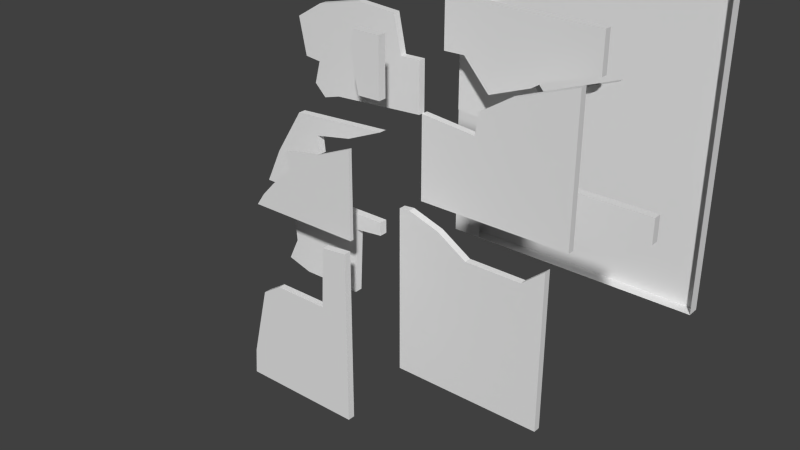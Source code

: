 # Source: DefaultHead.blend  (saved by Blender 2.75.0; exported with 4.5.12 LTS)
import bpy
from mathutils import Matrix  # noqa: F401  (used for matrix-valued properties, if any)

bpy.ops.wm.read_factory_settings(use_empty=True)
scene = bpy.context.scene
scene.name = 'Scene'

# ---- collections
col_collection_1 = bpy.data.collections.new('Collection 1'); scene.collection.children.link(col_collection_1)

# ---- materials (node trees are filled in below, after node groups)
mat_material = bpy.data.materials.new('Material')
mat_material.alpha_threshold = 0.0
mat_material.use_transparent_shadow = False
mat_material.roughness = 0.5
mat_material.line_color = (0.0, 0.0, 0.0, 1.0)

# ---- material node trees

# ---- world
world_world = bpy.data.worlds.new('World'); scene.world = world_world
world_world.color = (0.05088, 0.05088, 0.05088)
world_world.use_sun_shadow = False
world_world.sun_shadow_jitter_overblur = 0.0
world_world.cycles.sampling_method = 'MANUAL'
world_world.cycles.sample_map_resolution = 256

# ---- meshes
me_cube_012 = bpy.data.meshes.new('Cube.012')
me_cube_012.from_pydata([(1.0, -1.0, 0.929), (0.6737, -1.0, 0.8305), (0.583, -1.0, 0.7727)], [], [(0, 1, 2)])
_uv = me_cube_012.uv_layers.new(name='UVMap')
_uv.uv.foreach_set('vector', [0.9229, 0.8295, 0.7849, 0.7946, 0.7465, 0.774])
me_cube_012.materials.append(mat_material)
me_cube_012.use_remesh_preserve_volume = False
me_cube_012.use_remesh_preserve_attributes = False
me_cube_012.use_mirror_vertex_groups = False
me_cube_012.update()
me_cube_011 = bpy.data.meshes.new('Cube.011')
me_cube_011.from_pydata([(-4.073e-07, -1.0, 0.5414), (0.3661, -1.0, 0.5045), (0.3845, -1.0, 0.646), (-4.712e-07, -1.0, 0.8582), (0.583, -1.0, 0.7727), (0.1384, -1.0, 0.8613), (0.3107, -1.0, 0.6706)], [], [(4, 6, 5, 3, 0, 1, 2)])
_uv = me_cube_011.uv_layers.new(name='UVMap')
_uv.uv.foreach_set('vector', [0.7465, 0.774, 0.6314, 0.7378, 0.5585, 0.8055, 0.5, 0.8044, 0.5, 0.692, 0.6548, 0.6789, 0.6626, 0.7291])
me_cube_011.materials.append(mat_material)
me_cube_011.use_remesh_preserve_volume = False
me_cube_011.use_remesh_preserve_attributes = False
me_cube_011.use_mirror_vertex_groups = False
me_cube_011.update()
me_cube_010 = bpy.data.meshes.new('Cube.010')
me_cube_010.from_pydata([(1.0, -1.0, 0.0), (-2.98e-07, -1.0, 0.0), (-2.829e-07, -1.0, -0.07512), (1.0, -1.0, -0.136), (0.07075, -1.0, -0.06767), (0.2799, -1.0, -0.1353), (0.4768, -1.0, -0.2584), (0.8521, -1.0, -0.2584)], [], [(3, 0, 1, 2, 4, 5, 6, 7)])
_uv = me_cube_010.uv_layers.new(name='UVMap')
_uv.uv.foreach_set('vector', [0.9229, 0.4518, 0.9229, 0.5, 0.5, 0.5, 0.5, 0.4734, 0.5299, 0.476, 0.6184, 0.452, 0.7016, 0.4084, 0.8603, 0.4084])
me_cube_010.materials.append(mat_material)
me_cube_010.use_remesh_preserve_volume = False
me_cube_010.use_remesh_preserve_attributes = False
me_cube_010.use_mirror_vertex_groups = False
me_cube_010.update()
me_cube_009 = bpy.data.meshes.new('Cube.009')
me_cube_009.from_pydata([(-0.7229, -1.0, 0.0), (-4.073e-07, -1.0, 0.5414), (-0.889, -1.0, 0.0), (-0.6675, -1.0, 0.07998), (-0.5814, -1.0, 0.1723), (-0.4522, -1.0, 0.2892), (-0.4645, -1.0, 0.3999), (-0.2307, -1.0, 0.443), (-0.7844, -1.0, 0.2215), (-0.606, -1.0, 0.5045)], [], [(7, 1, 9, 8, 2, 0, 3, 4, 5, 6)])
_uv = me_cube_009.uv_layers.new(name='UVMap')
_uv.uv.foreach_set('vector', [0.4024, 0.6571, 0.5, 0.692, 0.2438, 0.6789, 0.1683, 0.5786, 0.1241, 0.5, 0.1943, 0.5, 0.2177, 0.5284, 0.2542, 0.5611, 0.3088, 0.6026, 0.3036, 0.6418])
me_cube_009.materials.append(mat_material)
me_cube_009.use_remesh_preserve_volume = False
me_cube_009.use_remesh_preserve_attributes = False
me_cube_009.use_mirror_vertex_groups = False
me_cube_009.update()
me_cube_008 = bpy.data.meshes.new('Cube.008')
me_cube_008.from_pydata([(-4.073e-07, -1.0, 0.5414), (-4.712e-07, -1.0, 0.8582), (-0.7167, -1.0, 0.4737), (-0.606, -1.0, 0.5045), (-0.7906, -1.0, 0.5475), (-0.7536, -1.0, 0.689), (-0.8582, -1.0, 0.7013), (-0.9074, -1.0, 0.9351), (-0.7352, -1.0, 1.04), (-0.4399, -1.0, 1.107), (-0.1815, -1.0, 1.089), (-0.1323, -1.0, 0.8552)], [], [(0, 1, 11, 10, 9, 8, 7, 6, 5, 4, 2, 3)])
_uv = me_cube_008.uv_layers.new(name='UVMap')
_uv.uv.foreach_set('vector', [0.5, 0.692, 0.5, 0.8044, 0.4441, 0.8033, 0.4233, 0.8862, 0.314, 0.8928, 0.1891, 0.8688, 0.1163, 0.8317, 0.1371, 0.7487, 0.1813, 0.7444, 0.1657, 0.6942, 0.1969, 0.668, 0.2438, 0.6789])
me_cube_008.materials.append(mat_material)
me_cube_008.use_remesh_preserve_volume = False
me_cube_008.use_remesh_preserve_attributes = False
me_cube_008.use_mirror_vertex_groups = False
me_cube_008.update()
me_cube_007 = bpy.data.meshes.new('Cube.007')
me_cube_007.from_pydata([(-5.364e-07, -1.0, 1.181), (-4.712e-07, -1.0, 0.8582), (-0.1815, -1.0, 1.089), (-0.1323, -1.0, 0.8552), (-0.1569, -1.0, 1.181)], [], [(1, 0, 4, 2, 3)])
_uv = me_cube_007.uv_layers.new(name='UVMap')
_uv.uv.foreach_set('vector', [0.5, 0.8044, 0.5, 0.9189, 0.4337, 0.9189, 0.4233, 0.8862, 0.4441, 0.8033])
me_cube_007.materials.append(mat_material)
me_cube_007.use_remesh_preserve_volume = False
me_cube_007.use_remesh_preserve_attributes = False
me_cube_007.use_mirror_vertex_groups = False
me_cube_007.update()
me_cube_006 = bpy.data.meshes.new('Cube.006')
me_cube_006.from_pydata([(1.0, -1.0, 1.181), (-5.364e-07, -1.0, 1.181), (1.0, -1.0, 0.929), (0.6737, -1.0, 0.8305), (-4.712e-07, -1.0, 0.8582), (0.583, -1.0, 0.7727), (0.1384, -1.0, 0.8613), (0.3107, -1.0, 0.6706)], [], [(2, 0, 1, 4, 6, 7, 5, 3)])
_uv = me_cube_006.uv_layers.new(name='UVMap')
_uv.uv.foreach_set('vector', [0.9229, 0.8295, 0.9229, 0.9189, 0.5, 0.9189, 0.5, 0.8044, 0.5585, 0.8055, 0.6314, 0.7378, 0.7465, 0.774, 0.7849, 0.7946])
me_cube_006.materials.append(mat_material)
me_cube_006.use_remesh_preserve_volume = False
me_cube_006.use_remesh_preserve_attributes = False
me_cube_006.use_mirror_vertex_groups = False
me_cube_006.update()
me_cube_005 = bpy.data.meshes.new('Cube.005')
me_cube_005.from_pydata([(1.0, -1.0, 0.0), (-2.98e-07, -1.0, 0.0), (-4.073e-07, -1.0, 0.5414), (1.0, -1.0, 0.929), (0.3661, -1.0, 0.5045), (0.3845, -1.0, 0.646), (0.583, -1.0, 0.7727)], [], [(0, 3, 6, 5, 4, 2, 1)])
_uv = me_cube_005.uv_layers.new(name='UVMap')
_uv.uv.foreach_set('vector', [0.9229, 0.5, 0.9229, 0.8295, 0.7465, 0.774, 0.6626, 0.7291, 0.6548, 0.6789, 0.5, 0.692, 0.5, 0.5])
me_cube_005.materials.append(mat_material)
me_cube_005.use_remesh_preserve_volume = False
me_cube_005.use_remesh_preserve_attributes = False
me_cube_005.use_mirror_vertex_groups = False
me_cube_005.update()
me_cube_004 = bpy.data.meshes.new('Cube.004')
me_cube_004.from_pydata([(-2.98e-07, -1.0, 0.0), (-0.7229, -1.0, 0.0), (-4.073e-07, -1.0, 0.5414), (-0.6675, -1.0, 0.07998), (-0.5814, -1.0, 0.1723), (-0.4522, -1.0, 0.2892), (-0.4645, -1.0, 0.3999), (-0.2307, -1.0, 0.443)], [], [(0, 2, 7, 6, 5, 4, 3, 1)])
_uv = me_cube_004.uv_layers.new(name='UVMap')
_uv.uv.foreach_set('vector', [0.5, 0.5, 0.5, 0.692, 0.4024, 0.6571, 0.3036, 0.6418, 0.3088, 0.6026, 0.2542, 0.5611, 0.2177, 0.5284, 0.1943, 0.5])
me_cube_004.materials.append(mat_material)
me_cube_004.use_remesh_preserve_volume = False
me_cube_004.use_remesh_preserve_attributes = False
me_cube_004.use_mirror_vertex_groups = False
me_cube_004.update()
me_cube_003 = bpy.data.meshes.new('Cube.003')
me_cube_003.from_pydata([(-2.98e-07, -1.0, 0.0), (-2.829e-07, -1.0, -0.07512), (-0.7229, -1.0, 0.0), (-0.5322, -1.0, -0.4799), (-0.1815, -1.0, -0.4799), (-0.163, -1.0, -0.09228), (-0.6737, -1.0, -0.4368), (-0.6121, -1.0, -0.3076), (-0.6306, -1.0, -0.1107)], [], [(1, 0, 2, 8, 7, 6, 3, 4, 5)])
_uv = me_cube_003.uv_layers.new(name='UVMap')
_uv.uv.foreach_set('vector', [0.5, 0.4734, 0.5, 0.5, 0.1943, 0.5, 0.2333, 0.4607, 0.2411, 0.3909, 0.2151, 0.3451, 0.275, 0.3298, 0.4233, 0.3298, 0.4311, 0.4673])
me_cube_003.materials.append(mat_material)
me_cube_003.use_remesh_preserve_volume = False
me_cube_003.use_remesh_preserve_attributes = False
me_cube_003.use_mirror_vertex_groups = False
me_cube_003.update()
me_cube_002 = bpy.data.meshes.new('Cube.002')
me_cube_002.from_pydata([(-5.96e-08, -1.0, -1.181), (-2.829e-07, -1.0, -0.07512), (-0.7782, -1.0, -1.181), (-0.7659, -1.0, -1.015), (-0.6552, -1.0, -0.5598), (-0.5322, -1.0, -0.4799), (-0.1815, -1.0, -0.4799), (-0.163, -1.0, -0.09228)], [], [(0, 1, 7, 6, 5, 4, 3, 2)])
_uv = me_cube_002.uv_layers.new(name='UVMap')
_uv.uv.foreach_set('vector', [0.5, 0.08106, 0.5, 0.4734, 0.4311, 0.4673, 0.4233, 0.3298, 0.275, 0.3298, 0.2229, 0.3014, 0.1761, 0.14, 0.1709, 0.08106])
me_cube_002.materials.append(mat_material)
me_cube_002.use_remesh_preserve_volume = False
me_cube_002.use_remesh_preserve_attributes = False
me_cube_002.use_mirror_vertex_groups = False
me_cube_002.update()
me_cube_001 = bpy.data.meshes.new('Cube.001')
me_cube_001.from_pydata([(1.0, -1.0, -1.181), (-5.96e-08, -1.0, -1.181), (-2.829e-07, -1.0, -0.07512), (1.0, -1.0, -0.136), (0.07075, -1.0, -0.06767), (0.2799, -1.0, -0.1353), (0.4768, -1.0, -0.2584), (0.8521, -1.0, -0.2584)], [], [(0, 3, 7, 6, 5, 4, 2, 1)])
_uv = me_cube_001.uv_layers.new(name='UVMap')
_uv.uv.foreach_set('vector', [0.9229, 0.08106, 0.9229, 0.4518, 0.8603, 0.4084, 0.7016, 0.4084, 0.6184, 0.452, 0.5299, 0.476, 0.5, 0.4734, 0.5, 0.08106])
me_cube_001.materials.append(mat_material)
me_cube_001.use_remesh_preserve_volume = False
me_cube_001.use_remesh_preserve_attributes = False
me_cube_001.use_mirror_vertex_groups = False
me_cube_001.update()
me_cube = bpy.data.meshes.new('Cube')
me_cube.from_pydata([(1.0, 1.0, -1.181), (1.0, -1.0, -1.181), (-1.0, -1.0, -1.181), (-1.0, 1.0, -1.181), (1.0, 1.0, 1.181), (1.0, -1.0, 1.181), (-1.0, -1.0, 1.181), (-1.0, 1.0, 1.181), (1.0, 0.0, -1.181), (1.788e-07, 1.0, -1.181), (1.0, 1.0, 0.0), (-5.96e-08, -1.0, -1.181), (1.0, -1.0, 0.0), (-1.0, 2.384e-07, -1.181), (-1.0, -1.0, 0.0), (-1.0, 1.0, 0.0), (1.0, -4.768e-07, 1.181), (2.384e-07, 1.0, 1.181), (-5.364e-07, -1.0, 1.181), (-1.0, 1.788e-07, 1.181), (2.384e-07, 1.0, 0.0), (-1.0, 2.98e-07, 0.0), (1.0, -2.384e-07, 0.0), (-1.49e-07, -1.788e-07, 1.181), (5.96e-08, 1.192e-07, -1.181), (-0.7782, -1.0, -1.181), (1.0, -1.0, -0.136), (-0.7229, -1.0, 0.0), (1.0, -1.0, 0.929), (-0.889, -1.0, 0.0), (-0.7659, -1.0, -1.015), (-0.6552, -1.0, -0.5598), (-0.5322, -1.0, -0.4799), (-0.6737, -1.0, -0.4368), (-0.6121, -1.0, -0.3076), (-0.6306, -1.0, -0.1107), (-0.7167, -1.0, 0.4737), (-0.7906, -1.0, -0.06152), (-0.7844, -1.0, 0.2215), (-0.606, -1.0, 0.5045), (-0.7906, -1.0, 0.5475), (-0.7536, -1.0, 0.689), (-0.8582, -1.0, 0.7013), (-0.9074, -1.0, 0.9351), (-0.7352, -1.0, 1.04), (-0.4399, -1.0, 1.107), (-0.1815, -1.0, 1.089), (-0.1569, -1.0, 1.181)], [], [(24, 11, 25, 2, 13), (23, 19, 6, 47, 18), (22, 16, 5, 28, 12), (21, 19, 7, 15), (20, 9, 3, 15), (17, 20, 15, 7), (4, 10, 20, 17), (10, 0, 9, 20), (13, 21, 15, 3), (2, 14, 21, 13), (14, 6, 19, 21), (8, 22, 12, 26, 1), (0, 10, 22, 8), (10, 4, 16, 22), (16, 23, 18, 5), (4, 17, 23, 16), (17, 7, 19, 23), (9, 24, 13, 3), (0, 8, 24, 9), (8, 1, 11, 24), (29, 37, 35, 27), (32, 33, 34, 35, 37, 29, 14, 2, 25, 30, 31), (46, 47, 6, 14, 29, 38, 39, 36, 40, 41, 42, 43, 44, 45)])
_uv = me_cube.uv_layers.new(name='UVMap')
_uv.uv.foreach_set('vector', [0.5, 0.0842, 0.5, 0.08106, 0.1709, 0.08106, 0.07714, 0.08106, 0.08031, 0.0842, 0.5, 0.9158, 0.08031, 0.9158, 0.07714, 0.9189, 0.4337, 0.9189, 0.5, 0.9189, 0.9197, 0.5, 0.9197, 0.9158, 0.9229, 0.9189, 0.9229, 0.8295, 0.9229, 0.5, 0.08031, 0.5, 0.08031, 0.9158, 0.08347, 0.9127, 0.08347, 0.5, 0.5, 0.5, 0.5, 0.08734, 0.08347, 0.08734, 0.08347, 0.5, 0.5, 0.9127, 0.5, 0.5, 0.08347, 0.5, 0.08347, 0.9127, 0.9165, 0.9127, 0.9165, 0.5, 0.5, 0.5, 0.5, 0.9127, 0.9165, 0.5, 0.9165, 0.08734, 0.5, 0.08734, 0.5, 0.5, 0.08031, 0.0842, 0.08031, 0.5, 0.08347, 0.5, 0.08347, 0.08734, 0.07714, 0.08106, 0.07714, 0.5, 0.08031, 0.5, 0.08031, 0.0842, 0.07714, 0.5, 0.07714, 0.9189, 0.08031, 0.9158, 0.08031, 0.5, 0.9197, 0.0842, 0.9197, 0.5, 0.9229, 0.5, 0.9229, 0.4518, 0.9229, 0.08106, 0.9165, 0.08734, 0.9165, 0.5, 0.9197, 0.5, 0.9197, 0.0842, 0.9165, 0.5, 0.9165, 0.9127, 0.9197, 0.9158, 0.9197, 0.5, 0.9197, 0.9158, 0.5, 0.9158, 0.5, 0.9189, 0.9229, 0.9189, 0.9165, 0.9127, 0.5, 0.9127, 0.5, 0.9158, 0.9197, 0.9158, 0.5, 0.9127, 0.08347, 0.9127, 0.08031, 0.9158, 0.5, 0.9158, 0.5, 0.08734, 0.5, 0.0842, 0.08031, 0.0842, 0.08347, 0.08734, 0.9165, 0.08734, 0.9197, 0.0842, 0.5, 0.0842, 0.5, 0.08734, 0.9197, 0.0842, 0.9229, 0.08106, 0.5, 0.08106, 0.5, 0.0842, 0.1241, 0.5, 0.1657, 0.4782, 0.2333, 0.4607, 0.1943, 0.5, 0.275, 0.3298, 0.2151, 0.3451, 0.2411, 0.3909, 0.2333, 0.4607, 0.1657, 0.4782, 0.1241, 0.5, 0.07714, 0.5, 0.07714, 0.08106, 0.1709, 0.08106, 0.1761, 0.14, 0.2229, 0.3014, 0.4233, 0.8862, 0.4337, 0.9189, 0.07714, 0.9189, 0.07714, 0.5, 0.1241, 0.5, 0.1683, 0.5786, 0.2438, 0.6789, 0.1969, 0.668, 0.1657, 0.6942, 0.1813, 0.7444, 0.1371, 0.7487, 0.1163, 0.8317, 0.1891, 0.8688, 0.314, 0.8928])
me_cube.materials.append(mat_material)
me_cube.use_remesh_preserve_volume = False
me_cube.use_remesh_preserve_attributes = False
me_cube.use_mirror_vertex_groups = False
me_cube.update()

# ---- objects
ob_empty = bpy.data.objects.new('Empty', None)
ob_cube_012 = bpy.data.objects.new('Cube.012', me_cube_012)
ob_cube_011 = bpy.data.objects.new('Cube.011', me_cube_011)
ob_cube_010 = bpy.data.objects.new('Cube.010', me_cube_010)
ob_cube_009 = bpy.data.objects.new('Cube.009', me_cube_009)
ob_cube_008 = bpy.data.objects.new('Cube.008', me_cube_008)
ob_cube_007 = bpy.data.objects.new('Cube.007', me_cube_007)
ob_cube_006 = bpy.data.objects.new('Cube.006', me_cube_006)
ob_cube_005 = bpy.data.objects.new('Cube.005', me_cube_005)
ob_cube_004 = bpy.data.objects.new('Cube.004', me_cube_004)
ob_cube_003 = bpy.data.objects.new('Cube.003', me_cube_003)
ob_cube_002 = bpy.data.objects.new('Cube.002', me_cube_002)
ob_cube_001 = bpy.data.objects.new('Cube.001', me_cube_001)
ob_cube = bpy.data.objects.new('Cube', me_cube)

# ---- transforms, parenting, visibility, modifiers, constraints
ob_empty.location = (-0.05858, 0.2818, -0.05994)
ob_empty.empty_display_type = 'ARROWS'
ob_empty.empty_image_offset = (0.0, 0.0)
ob_empty.lineart.crease_threshold = 0.0
ob_cube_012.parent = ob_empty
ob_cube_012.matrix_parent_inverse = Matrix(((1.0, 0.0, 0.0, 0.05858), (0.0, 1.0, 0.0, -0.2818), (0.0, 0.0, 1.0, 0.05994), (0.0, 0.0, 0.0, 1.0)))
ob_cube_012.location = (0.0, 0.6826, 0.0)
ob_cube_012.scale = (1.0, 0.04546, 1.0)
ob_cube_012.lock_rotations_4d = False
ob_cube_012.empty_display_type = 'ARROWS'
ob_cube_012.lineart.crease_threshold = 0.0
ob_cube_011.parent = ob_empty
ob_cube_011.matrix_parent_inverse = Matrix(((1.0, 0.0, 0.0, 0.05858), (0.0, 1.0, 0.0, -0.2818), (0.0, 0.0, 1.0, 0.05994), (0.0, 0.0, 0.0, 1.0)))
ob_cube_011.location = (0.0, 0.7296, -0.4805)
ob_cube_011.scale = (1.748, 0.07949, 1.748)
ob_cube_011.lock_rotations_4d = False
ob_cube_011.empty_display_type = 'ARROWS'
ob_cube_011.lineart.crease_threshold = 0.0
_m = ob_cube_011.modifiers.new('Solidify', 'SOLIDIFY')
_m.thickness = 0.549
_m.nonmanifold_thickness_mode = 'FIXED'
_m.nonmanifold_merge_threshold = 0.0003
ob_cube_010.parent = ob_empty
ob_cube_010.matrix_parent_inverse = Matrix(((1.0, 0.0, 0.0, 0.05858), (0.0, 1.0, 0.0, -0.2818), (0.0, 0.0, 1.0, 0.05994), (0.0, 0.0, 0.0, 1.0)))
ob_cube_010.location = (-0.04615, 0.9292, 0.06123)
ob_cube_010.scale = (1.247, 0.05669, 1.247)
ob_cube_010.lock_rotations_4d = False
ob_cube_010.empty_display_type = 'ARROWS'
ob_cube_010.lineart.crease_threshold = 0.0
_m = ob_cube_010.modifiers.new('Solidify', 'SOLIDIFY')
_m.thickness = 1.0
_m.nonmanifold_thickness_mode = 'FIXED'
_m.nonmanifold_merge_threshold = 0.0003
ob_cube_009.parent = ob_empty
ob_cube_009.matrix_parent_inverse = Matrix(((1.0, 0.0, 0.0, 0.05858), (0.0, 1.0, 0.0, -0.2818), (0.0, 0.0, 1.0, 0.05994), (0.0, 0.0, 0.0, 1.0)))
ob_cube_009.location = (0.0, 0.0, 0.0)
ob_cube_009.scale = (1.0, 0.04546, 1.0)
ob_cube_009.lock_rotations_4d = False
ob_cube_009.empty_display_type = 'ARROWS'
ob_cube_009.lineart.crease_threshold = 0.0
_m = ob_cube_009.modifiers.new('Solidify', 'SOLIDIFY')
_m.thickness = 1.0
_m.nonmanifold_thickness_mode = 'FIXED'
_m.nonmanifold_merge_threshold = 0.0003
ob_cube_008.parent = ob_empty
ob_cube_008.matrix_parent_inverse = Matrix(((1.0, 0.0, 0.0, 0.05858), (0.0, 1.0, 0.0, -0.2818), (0.0, 0.0, 1.0, 0.05994), (0.0, 0.0, 0.0, 1.0)))
ob_cube_008.location = (0.0, 0.3319, 0.0)
ob_cube_008.scale = (1.0, 0.04546, 1.0)
ob_cube_008.lock_rotations_4d = False
ob_cube_008.empty_display_type = 'ARROWS'
ob_cube_008.lineart.crease_threshold = 0.0
_m = ob_cube_008.modifiers.new('Solidify', 'SOLIDIFY')
_m.thickness = 1.0
_m.nonmanifold_thickness_mode = 'FIXED'
_m.nonmanifold_merge_threshold = 0.0003
ob_cube_007.parent = ob_empty
ob_cube_007.matrix_parent_inverse = Matrix(((1.0, 0.0, 0.0, 0.05858), (0.0, 1.0, 0.0, -0.2818), (0.0, 0.0, 1.0, 0.05994), (0.0, 0.0, 0.0, 1.0)))
ob_cube_007.location = (0.0, 0.0, -0.2367)
ob_cube_007.scale = (1.116, 0.05075, 1.116)
ob_cube_007.lock_rotations_4d = False
ob_cube_007.empty_display_type = 'ARROWS'
ob_cube_007.lineart.crease_threshold = 0.0
_m = ob_cube_007.modifiers.new('Solidify', 'SOLIDIFY')
_m.thickness = 1.0
_m.nonmanifold_thickness_mode = 'FIXED'
_m.nonmanifold_merge_threshold = 0.0003
ob_cube_006.parent = ob_empty
ob_cube_006.matrix_parent_inverse = Matrix(((1.0, 0.0, 0.0, 0.05858), (0.0, 1.0, 0.0, -0.2818), (0.0, 0.0, 1.0, 0.05994), (0.0, 0.0, 0.0, 1.0)))
ob_cube_006.location = (0.0, 0.5486, 0.0)
ob_cube_006.scale = (1.0, 0.04546, 1.0)
ob_cube_006.lock_rotations_4d = False
ob_cube_006.empty_display_type = 'ARROWS'
ob_cube_006.lineart.crease_threshold = 0.0
_m = ob_cube_006.modifiers.new('Solidify', 'SOLIDIFY')
_m.thickness = 1.0
_m.nonmanifold_thickness_mode = 'FIXED'
_m.nonmanifold_merge_threshold = 0.0003
ob_cube_005.parent = ob_empty
ob_cube_005.matrix_parent_inverse = Matrix(((1.0, 0.0, 0.0, 0.05858), (0.0, 1.0, 0.0, -0.2818), (0.0, 0.0, 1.0, 0.05994), (0.0, 0.0, 0.0, 1.0)))
ob_cube_005.location = (0.0, 0.357, 0.0)
ob_cube_005.scale = (1.0, 0.04546, 1.0)
ob_cube_005.lock_rotations_4d = False
ob_cube_005.empty_display_type = 'ARROWS'
ob_cube_005.lineart.crease_threshold = 0.0
_m = ob_cube_005.modifiers.new('Solidify', 'SOLIDIFY')
_m.thickness = 1.0
_m.nonmanifold_thickness_mode = 'FIXED'
_m.nonmanifold_merge_threshold = 0.0003
ob_cube_004.parent = ob_empty
ob_cube_004.matrix_parent_inverse = Matrix(((1.0, 0.0, 0.0, 0.05858), (0.0, 1.0, 0.0, -0.2818), (0.0, 0.0, 1.0, 0.05994), (0.0, 0.0, 0.0, 1.0)))
ob_cube_004.location = (0.0, -0.2526, -0.01543)
ob_cube_004.scale = (1.0, 0.04546, 1.0)
ob_cube_004.lock_rotations_4d = False
ob_cube_004.empty_display_type = 'ARROWS'
ob_cube_004.lineart.crease_threshold = 0.0
_m = ob_cube_004.modifiers.new('Solidify', 'SOLIDIFY')
_m.thickness = 0.5
_m.nonmanifold_thickness_mode = 'FIXED'
_m.nonmanifold_merge_threshold = 0.0003
ob_cube_003.parent = ob_empty
ob_cube_003.matrix_parent_inverse = Matrix(((1.0, 0.0, 0.0, 0.05858), (0.0, 1.0, 0.0, -0.2818), (0.0, 0.0, 1.0, 0.05994), (0.0, 0.0, 0.0, 1.0)))
ob_cube_003.location = (0.0, 0.0, 0.0)
ob_cube_003.scale = (1.085, 0.04931, 1.085)
ob_cube_003.lock_rotations_4d = False
ob_cube_003.empty_display_type = 'ARROWS'
ob_cube_003.lineart.crease_threshold = 0.0
_m = ob_cube_003.modifiers.new('Solidify', 'SOLIDIFY')
_m.thickness = 1.0
_m.nonmanifold_thickness_mode = 'FIXED'
_m.nonmanifold_merge_threshold = 0.0003
ob_cube_002.parent = ob_empty
ob_cube_002.matrix_parent_inverse = Matrix(((1.0, 0.0, 0.0, 0.05858), (0.0, 1.0, 0.0, -0.2818), (0.0, 0.0, 1.0, 0.05994), (0.0, 0.0, 0.0, 1.0)))
ob_cube_002.location = (0.0, -0.3029, 0.0)
ob_cube_002.scale = (1.0, 0.04546, 1.0)
ob_cube_002.lock_rotations_4d = False
ob_cube_002.empty_display_type = 'ARROWS'
ob_cube_002.lineart.crease_threshold = 0.0
_m = ob_cube_002.modifiers.new('Solidify', 'SOLIDIFY')
_m.thickness = 1.0
_m.nonmanifold_thickness_mode = 'FIXED'
_m.nonmanifold_merge_threshold = 0.0003
ob_cube_001.parent = ob_empty
ob_cube_001.matrix_parent_inverse = Matrix(((1.0, 0.0, 0.0, 0.05858), (0.0, 1.0, 0.0, -0.2818), (0.0, 0.0, 1.0, 0.05994), (0.0, 0.0, 0.0, 1.0)))
ob_cube_001.location = (-0.06478, 0.2412, 0.05214)
ob_cube_001.scale = (1.0, 0.04546, 1.0)
ob_cube_001.lock_rotations_4d = False
ob_cube_001.empty_display_type = 'ARROWS'
ob_cube_001.lineart.crease_threshold = 0.0
_m = ob_cube_001.modifiers.new('Solidify', 'SOLIDIFY')
_m.thickness = 1.0
_m.nonmanifold_thickness_mode = 'FIXED'
_m.nonmanifold_merge_threshold = 0.0003
ob_cube.location = (0.0, 2.047, 0.0)
ob_cube.scale = (1.0, 0.04546, 1.0)
ob_cube.lock_rotations_4d = False
ob_cube.empty_display_type = 'ARROWS'
ob_cube.hide_viewport = True
ob_cube.lineart.crease_threshold = 0.0

# ---- collection membership
col_collection_1.objects.link(ob_empty)
col_collection_1.objects.link(ob_cube_012)
col_collection_1.objects.link(ob_cube_011)
col_collection_1.objects.link(ob_cube_010)
col_collection_1.objects.link(ob_cube_009)
col_collection_1.objects.link(ob_cube_008)
col_collection_1.objects.link(ob_cube_007)
col_collection_1.objects.link(ob_cube_006)
col_collection_1.objects.link(ob_cube_005)
col_collection_1.objects.link(ob_cube_004)
col_collection_1.objects.link(ob_cube_003)
col_collection_1.objects.link(ob_cube_002)
col_collection_1.objects.link(ob_cube_001)
col_collection_1.objects.link(ob_cube)

# ---- scene / render settings (as saved in the file)
scene.frame_start = 1; scene.frame_end = 250; scene.frame_set(1)
scene.render.engine = 'BLENDER_EEVEE_NEXT'
scene.render.resolution_percentage = 50
scene.render.dither_intensity = 0.0
scene.cycles.use_denoising = False
scene.cycles.samples = 10
scene.cycles.sampling_pattern = 'TABULATED_SOBOL'
scene.cycles.light_sampling_threshold = 0.0
scene.cycles.use_adaptive_sampling = False
scene.cycles.use_light_tree = False
scene.cycles.blur_glossy = 0.0
scene.cycles.pixel_filter_type = 'GAUSSIAN'
scene.cycles.sample_clamp_indirect = 0.0
scene.view_settings.view_transform = 'Standard'
bpy.context.view_layer.update()

# ---- added for rendering (the .blend has no active camera and no usable light): camera, sun
cam_auto = bpy.data.cameras.new('AutoCamera')
cam_auto.lens = 50.0
cam_auto.sensor_width = 36.0
cam_auto.clip_end = 1000.0
ob_auto_camera = bpy.data.objects.new('AutoCamera', cam_auto)
scene.collection.objects.link(ob_auto_camera)
ob_auto_camera.location = (3.61433, -4.21675, 2.81116)
ob_auto_camera.rotation_euler = (1.09748, -7.21219e-08, 0.694738)
scene.camera = ob_auto_camera
light_auto_sun = bpy.data.lights.new('AutoSun', 'SUN')
light_auto_sun.energy = 3.0
light_auto_sun.angle = 0.0523599
ob_auto_sun = bpy.data.objects.new('AutoSun', light_auto_sun)
scene.collection.objects.link(ob_auto_sun)
ob_auto_sun.rotation_euler = (0.872665, 0.174533, 0.523599)
bpy.context.view_layer.update()
